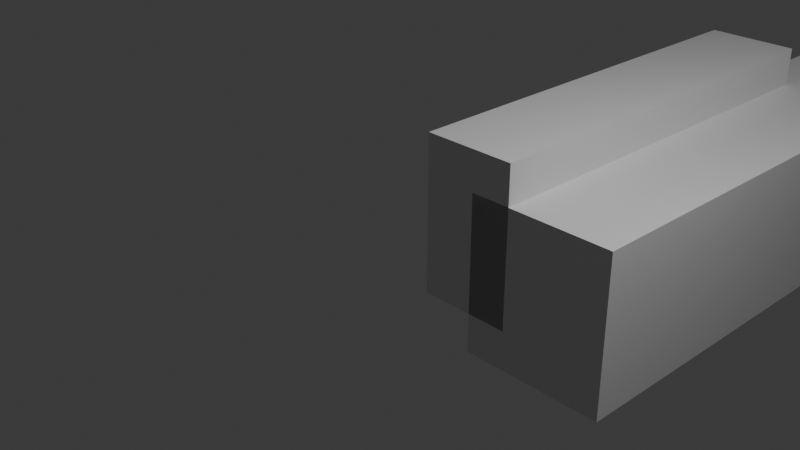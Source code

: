 # Source: Notes.blend  (saved by Blender 4.0.36; exported with 4.5.12 LTS)
import bpy
from mathutils import Matrix  # noqa: F401  (used for matrix-valued properties, if any)

bpy.ops.wm.read_factory_settings(use_empty=True)
scene = bpy.context.scene
scene.name = 'Scene'

# ---- collections
col_collection = bpy.data.collections.new('Collection'); scene.collection.children.link(col_collection)

# ---- materials (node trees are filled in below, after node groups)
mat_material = bpy.data.materials.new('Material')
mat_material.alpha_threshold = 0.0
mat_material.use_transparent_shadow = False
mat_material.roughness = 0.5
mat_material.line_color = (0.0, 0.0, 0.0, 1.0)

# ---- material node trees
mat_material.use_nodes = True; mat_material.node_tree.nodes.clear()
_N = mat_material.node_tree.nodes; _L = mat_material.node_tree.links
n0 = _N.new('ShaderNodeOutputMaterial'); n0.name = 'Material Output'; n0.location = (300, 300)
n1 = _N.new('ShaderNodeBsdfPrincipled'); n1.name = 'Principled BSDF'; n1.location = (10, 300)
n1.inputs[3].default_value = 1.45
_L.new(n1.outputs[0], n0.inputs[0])
n0.is_active_output = True

# ---- world
world_world = bpy.data.worlds.new('World'); scene.world = world_world
world_world.use_nodes = True; world_world.node_tree.nodes.clear()
_N = world_world.node_tree.nodes; _L = world_world.node_tree.links
n0 = _N.new('ShaderNodeOutputWorld'); n0.name = 'World Output'; n0.location = (300, 300)
n1 = _N.new('ShaderNodeBackground'); n1.name = 'Background'; n1.location = (10, 300)
n1.inputs[0].default_value = (0.05088, 0.05088, 0.05088, 1.0)
_L.new(n1.outputs[0], n0.inputs[0])
n0.is_active_output = True
world_world.color = (0.05088, 0.05088, 0.05088)
world_world.use_sun_shadow = False
world_world.sun_shadow_jitter_overblur = 0.0

# ---- cameras
cam_camera = bpy.data.cameras.new('Camera')
cam_camera.clip_end = 100.0
cam_camera.ortho_scale = 7.314

# ---- lights
light_light = bpy.data.lights.new('Light', 'POINT')
light_light.transmission_factor = 0.0
light_light.use_soft_falloff = False
light_light.energy = 1000.0
light_light.shadow_soft_size = 0.1
light_light.shadow_maximum_resolution = 0.006
light_light.use_absolute_resolution = True

# ---- meshes
me_cube = bpy.data.meshes.new('Cube')
me_cube.from_pydata([(-0.922, 8.988, 0.0), (-0.922, 8.988, -2.0), (0.922, 8.988, 0.0), (0.922, 8.988, -2.0), (-0.922, 0.9967, 0.0), (-0.922, 0.9967, -2.0), (0.922, 0.9967, 0.0), (0.922, 0.9967, -2.0), (-0.922, 8.988, -0.2401), (0.922, 0.9967, -0.2401), (0.922, 8.988, -0.2401), (-0.922, 0.9967, -0.2401)], [], [(0, 4, 6, 2), (10, 2, 6, 9), (9, 6, 4, 11), (8, 0, 2, 10), (11, 4, 0, 8), (5, 11, 8, 1), (1, 8, 10, 3), (7, 9, 11, 5), (3, 10, 9, 7)])
_uv = me_cube.uv_layers.new(name='UVMap')
_uv.uv.foreach_set('vector', [0.625, 0.5, 0.875, 0.5, 0.875, 0.75, 0.625, 0.75, 0.595, 0.75, 0.625, 0.75, 0.625, 1.0, 0.595, 1.0, 0.595, 0.0, 0.625, 0.0, 0.625, 0.25, 0.595, 0.25, 0.595, 0.5, 0.625, 0.5, 0.625, 0.75, 0.595, 0.75, 0.595, 0.25, 0.625, 0.25, 0.625, 0.5, 0.595, 0.5, 0.375, 0.25, 0.595, 0.25, 0.595, 0.5, 0.375, 0.5, 0.375, 0.5, 0.595, 0.5, 0.595, 0.75, 0.375, 0.75, 0.375, 0.0, 0.595, 0.0, 0.595, 0.25, 0.375, 0.25, 0.375, 0.75, 0.595, 0.75, 0.595, 1.0, 0.375, 1.0])
_ca = me_cube.color_attributes.new('Attribute', 'BYTE_COLOR', 'CORNER')
_ca.data.foreach_set('color', [0.8879, 0.8308, 0.6795, 1.0, 0.8879, 0.8308, 0.6795, 1.0, 0.8879, 0.8308, 0.6795, 1.0, 0.8879, 0.8308, 0.6795, 1.0, 0.7454, 0.6584, 0.5271, 1.0, 0.7454, 0.6584, 0.5271, 1.0, 0.7454, 0.6584, 0.5271, 1.0, 0.7529, 0.6724, 0.5395, 1.0, 0.7529, 0.6724, 0.5395, 1.0, 0.7454, 0.6584, 0.5271, 1.0, 0.7454, 0.6584, 0.5271, 1.0, 0.7454, 0.6584, 0.5271, 1.0, 0.7454, 0.6584, 0.5271, 1.0, 0.7454, 0.6584, 0.5271, 1.0, 0.7454, 0.6584, 0.5271, 1.0, 0.7454, 0.6584, 0.5271, 1.0, 0.7454, 0.6584, 0.5271, 1.0, 0.7454, 0.6584, 0.5271, 1.0, 0.7454, 0.6584, 0.5271, 1.0, 0.7454, 0.6584, 0.5271, 1.0, 0.6172, 0.521, 0.4735, 1.0, 0.7454, 0.6584, 0.5271, 1.0, 0.7454, 0.6584, 0.5271, 1.0, 0.5271, 0.4179, 0.3712, 1.0, 0.5271, 0.4179, 0.3712, 1.0, 0.7454, 0.6584, 0.5271, 1.0, 0.7454, 0.6584, 0.5271, 1.0, 0.5333, 0.4287, 0.3763, 1.0, 0.5271, 0.4179, 0.3712, 1.0, 0.7529, 0.6724, 0.5395, 1.0, 0.7454, 0.6584, 0.5271, 1.0, 0.6172, 0.521, 0.4735, 1.0, 0.5333, 0.4287, 0.3763, 1.0, 0.7454, 0.6584, 0.5271, 1.0, 0.7529, 0.6724, 0.5395, 1.0, 0.5271, 0.4179, 0.3712, 1.0])
me_cube.materials.append(mat_material)
me_cube.use_mirror_vertex_groups = False
me_cube.use_paint_bone_selection = False
me_cube.use_paint_mask = True
me_cube.update()
me_cube_002 = bpy.data.meshes.new('Cube.002')
me_cube_002.from_pydata([(-0.5898, 6.579, 0.0), (-0.5898, 6.579, -2.0), (0.5898, 6.579, 0.0), (0.5898, 6.579, -2.0), (-0.5898, 0.9967, 0.0), (-0.5898, 0.9967, -2.0), (0.5898, 0.9967, 0.0), (0.5898, 0.9967, -2.0), (-0.5898, 6.579, -0.2401), (0.5898, 0.9967, -0.2401), (0.5898, 6.579, -0.2401), (-0.5898, 0.9967, -0.2401)], [], [(0, 4, 6, 2), (10, 2, 6, 9), (9, 6, 4, 11), (8, 0, 2, 10), (11, 4, 0, 8), (5, 11, 8, 1), (1, 8, 10, 3), (7, 9, 11, 5), (3, 10, 9, 7)])
_uv = me_cube_002.uv_layers.new(name='UVMap')
_uv.uv.foreach_set('vector', [0.625, 0.5, 0.875, 0.5, 0.875, 0.75, 0.625, 0.75, 0.595, 0.75, 0.625, 0.75, 0.625, 1.0, 0.595, 1.0, 0.595, 0.0, 0.625, 0.0, 0.625, 0.25, 0.595, 0.25, 0.595, 0.5, 0.625, 0.5, 0.625, 0.75, 0.595, 0.75, 0.595, 0.25, 0.625, 0.25, 0.625, 0.5, 0.595, 0.5, 0.375, 0.25, 0.595, 0.25, 0.595, 0.5, 0.375, 0.5, 0.375, 0.5, 0.595, 0.5, 0.595, 0.75, 0.375, 0.75, 0.375, 0.0, 0.595, 0.0, 0.595, 0.25, 0.375, 0.25, 0.375, 0.75, 0.595, 0.75, 0.595, 1.0, 0.375, 1.0])
_ca = me_cube_002.color_attributes.new('Attribute', 'BYTE_COLOR', 'CORNER')
_ca.data.foreach_set('color', [0.1441, 0.1301, 0.1248, 1.0, 0.1441, 0.1301, 0.1248, 1.0, 0.1441, 0.1301, 0.1248, 1.0, 0.1441, 0.1301, 0.1248, 1.0, 0.04519, 0.0382, 0.03955, 1.0, 0.05286, 0.04519, 0.04519, 1.0, 0.02416, 0.02029, 0.02217, 1.0, 0.01298, 0.01161, 0.01298, 1.0, 0.01298, 0.01161, 0.01298, 1.0, 0.02416, 0.02029, 0.02217, 1.0, 0.01764, 0.01444, 0.016, 1.0, 0.01229, 0.01033, 0.01161, 1.0, 0.05286, 0.04519, 0.04519, 1.0, 0.05286, 0.04519, 0.04519, 1.0, 0.05286, 0.04519, 0.04519, 1.0, 0.04519, 0.0382, 0.03955, 1.0, 0.01229, 0.01033, 0.01161, 1.0, 0.01764, 0.01444, 0.016, 1.0, 0.05286, 0.04519, 0.04519, 1.0, 0.05286, 0.04519, 0.04519, 1.0, 0.01764, 0.01521, 0.01764, 1.0, 0.01229, 0.01033, 0.01161, 1.0, 0.05286, 0.04519, 0.04519, 1.0, 0.03955, 0.03071, 0.0331, 1.0, 0.03955, 0.03071, 0.0331, 1.0, 0.05286, 0.04519, 0.04519, 1.0, 0.04519, 0.0382, 0.03955, 1.0, 0.09084, 0.07227, 0.07227, 1.0, 0.03955, 0.03071, 0.0331, 1.0, 0.01298, 0.01161, 0.01298, 1.0, 0.01229, 0.01033, 0.01161, 1.0, 0.01764, 0.01521, 0.01764, 1.0, 0.09084, 0.07227, 0.07227, 1.0, 0.04519, 0.0382, 0.03955, 1.0, 0.01298, 0.01161, 0.01298, 1.0, 0.03955, 0.03071, 0.0331, 1.0])
me_cube_002.materials.append(mat_material)
me_cube_002.use_mirror_vertex_groups = False
me_cube_002.update()

# ---- objects
ob_light = bpy.data.objects.new('Light', light_light)
ob_camera = bpy.data.objects.new('Camera', cam_camera)
ob_mesh_whitenote = bpy.data.objects.new('Mesh_WhiteNote', me_cube)
ob_mesh_blacknote = bpy.data.objects.new('Mesh_BlackNote', me_cube_002)

# ---- transforms, parenting, visibility, modifiers, constraints
ob_light.location = (4.076, 1.005, 5.904)
ob_light.rotation_euler = (0.6503, 0.05522, 1.866)
ob_light.lock_rotations_4d = False
ob_light.empty_display_type = 'ARROWS'
ob_light.color = (0.0, 0.0, 0.0, 0.0)
ob_light.lineart.crease_threshold = 0.0
ob_camera.location = (7.359, -6.926, 4.958)
ob_camera.rotation_euler = (1.109, 0.0, 0.8149)
ob_camera.lock_rotations_4d = False
ob_camera.empty_display_type = 'ARROWS'
ob_camera.color = (0.0, 0.0, 0.0, 0.0)
ob_camera.display_type = 'WIRE'
ob_camera.lineart.crease_threshold = 0.0
ob_mesh_whitenote.location = (1.0, 4.371e-08, 0.0)
ob_mesh_whitenote.lock_rotations_4d = False
ob_mesh_whitenote.empty_display_type = 'ARROWS'
ob_mesh_whitenote.lineart.crease_threshold = 0.0
_vg = ob_mesh_whitenote.vertex_groups.new(name='Group')
ob_mesh_blacknote.location = (0.0, -4.371e-08, 0.5)
ob_mesh_blacknote.lock_rotations_4d = False
ob_mesh_blacknote.empty_display_type = 'ARROWS'
ob_mesh_blacknote.lineart.crease_threshold = 0.0
_vg = ob_mesh_blacknote.vertex_groups.new(name='Group')

# ---- collection membership
col_collection.objects.link(ob_light)
col_collection.objects.link(ob_camera)
col_collection.objects.link(ob_mesh_whitenote)
col_collection.objects.link(ob_mesh_blacknote)

# ---- scene / render settings (as saved in the file)
scene.camera = ob_camera
scene.frame_start = 1; scene.frame_end = 250; scene.frame_set(0)
scene.render.engine = 'BLENDER_EEVEE_NEXT'
scene.cycles.sampling_pattern = 'TABULATED_SOBOL'
bpy.context.view_layer.update()
